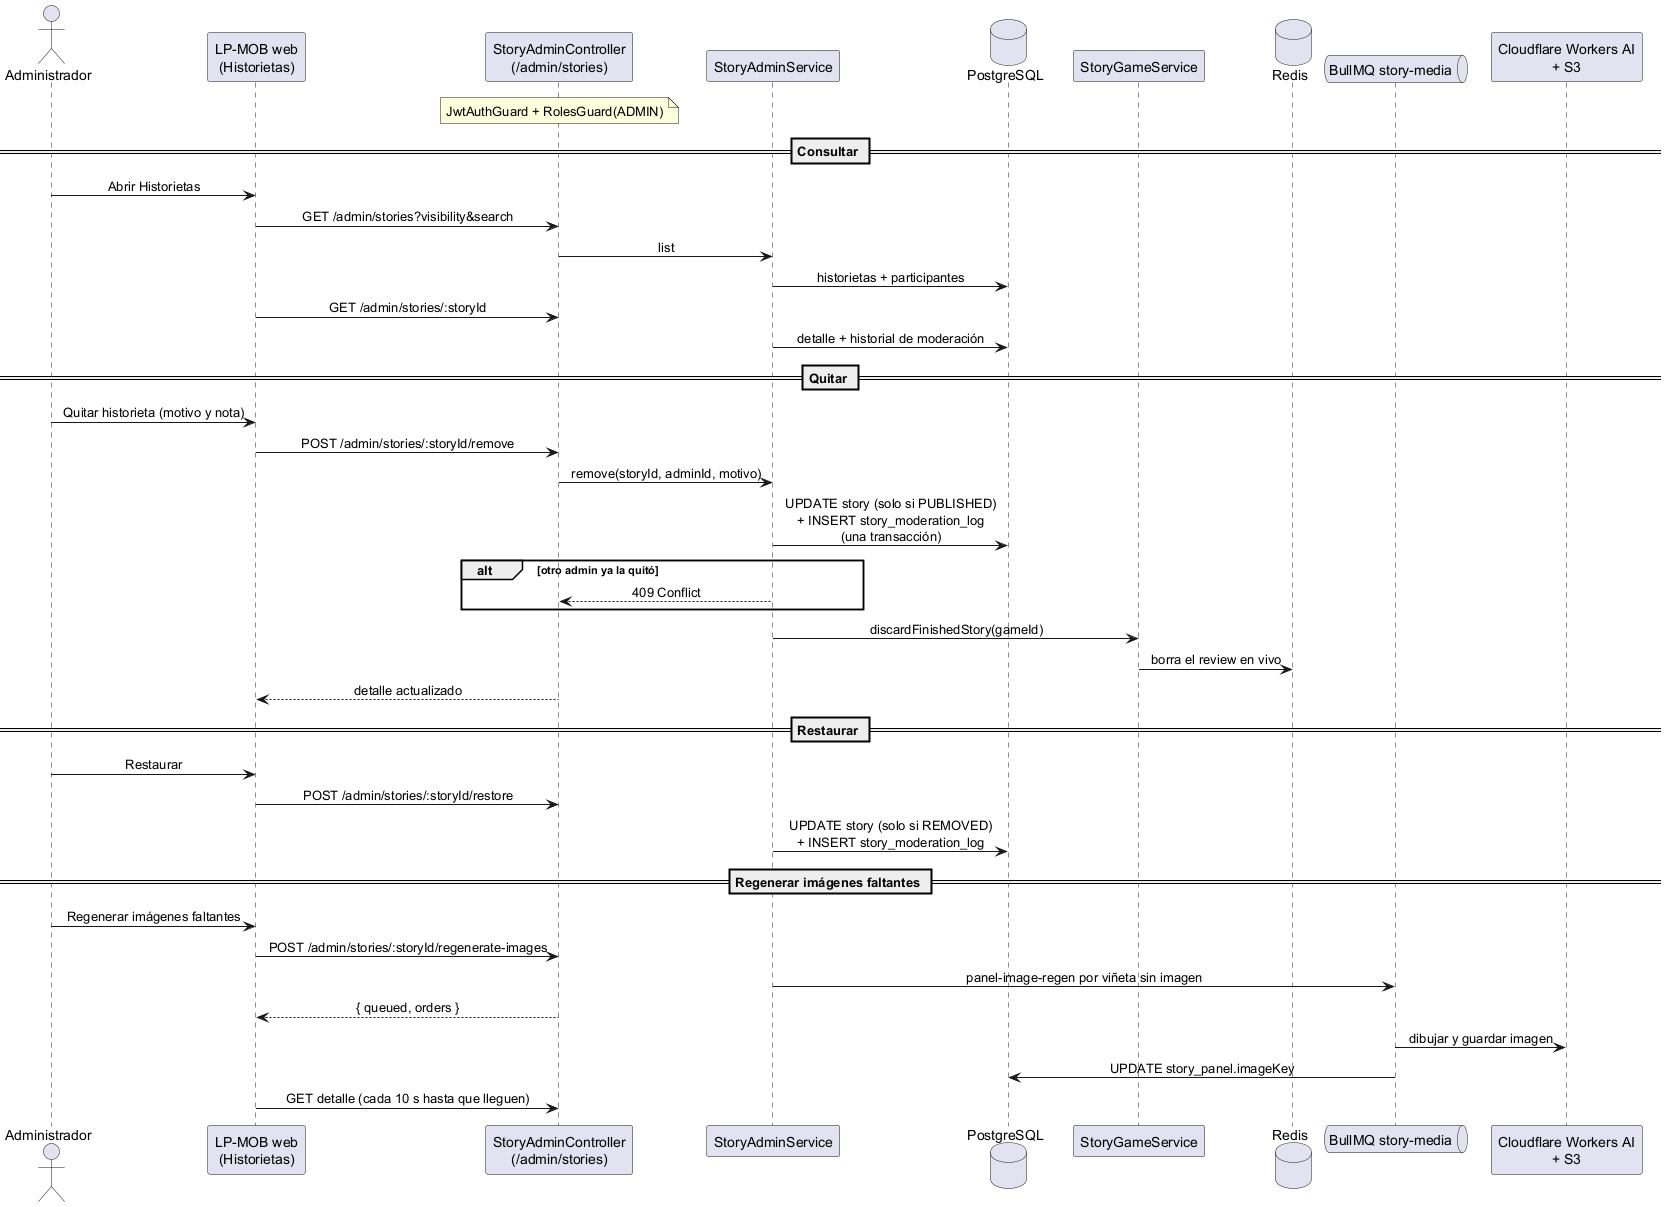

The diagram above was rendered by PlantUML. Its source (embedded in the PNG):
@startuml
!pragma layout smetana
' Moderación de historietas por un administrador (solo web).
' Fuente: modules/story-history (StoryAdminController, StoryAdminService).
skinparam sequenceMessageAlign center
skinparam ParticipantPadding 14

actor "Administrador" as Admin
participant "LP-MOB web\n(Historietas)" as Web
participant "StoryAdminController\n(/admin/stories)" as Ctrl
participant "StoryAdminService" as Service
database "PostgreSQL" as DB
participant "StoryGameService" as Game
database "Redis" as Redis
queue "BullMQ story-media" as Queue
participant "Cloudflare Workers AI\n+ S3" as Ext

note over Ctrl: JwtAuthGuard + RolesGuard(ADMIN)

== Consultar ==
Admin -> Web: Abrir Historietas
Web -> Ctrl: GET /admin/stories?visibility&search
Ctrl -> Service: list
Service -> DB: historietas + participantes
Web -> Ctrl: GET /admin/stories/:storyId
Service -> DB: detalle + historial de moderación

== Quitar ==
Admin -> Web: Quitar historieta (motivo y nota)
Web -> Ctrl: POST /admin/stories/:storyId/remove
Ctrl -> Service: remove(storyId, adminId, motivo)
Service -> DB: UPDATE story (solo si PUBLISHED)\n+ INSERT story_moderation_log\n(una transacción)
alt otro admin ya la quitó
  Service --> Ctrl: 409 Conflict
end
Service -> Game: discardFinishedStory(gameId)
Game -> Redis: borra el review en vivo
Ctrl --> Web: detalle actualizado

== Restaurar ==
Admin -> Web: Restaurar
Web -> Ctrl: POST /admin/stories/:storyId/restore
Service -> DB: UPDATE story (solo si REMOVED)\n+ INSERT story_moderation_log

== Regenerar imágenes faltantes ==
Admin -> Web: Regenerar imágenes faltantes
Web -> Ctrl: POST /admin/stories/:storyId/regenerate-images
Service -> Queue: panel-image-regen por viñeta sin imagen
Ctrl --> Web: { queued, orders }
Queue -> Ext: dibujar y guardar imagen
Queue -> DB: UPDATE story_panel.imageKey
Web -> Ctrl: GET detalle (cada 10 s hasta que lleguen)

@enduml